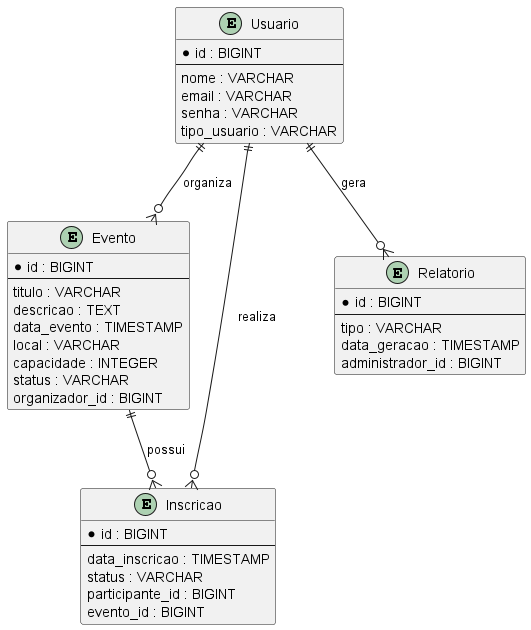

The diagram above was rendered by PlantUML. Its source (embedded in the PNG):
@startuml

entity Usuario {
    * id : BIGINT
    --
    nome : VARCHAR
    email : VARCHAR
    senha : VARCHAR
    tipo_usuario : VARCHAR
}

entity Evento {
    * id : BIGINT
    --
    titulo : VARCHAR
    descricao : TEXT
    data_evento : TIMESTAMP
    local : VARCHAR
    capacidade : INTEGER
    status : VARCHAR
    organizador_id : BIGINT
}

entity Inscricao {
    * id : BIGINT
    --
    data_inscricao : TIMESTAMP
    status : VARCHAR
    participante_id : BIGINT
    evento_id : BIGINT
}

entity Relatorio {
    * id : BIGINT
    --
    tipo : VARCHAR
    data_geracao : TIMESTAMP
    administrador_id : BIGINT
}

Usuario ||--o{ Evento : organiza

Usuario ||--o{ Inscricao : realiza

Evento ||--o{ Inscricao : possui

Usuario ||--o{ Relatorio : gera

@enduml